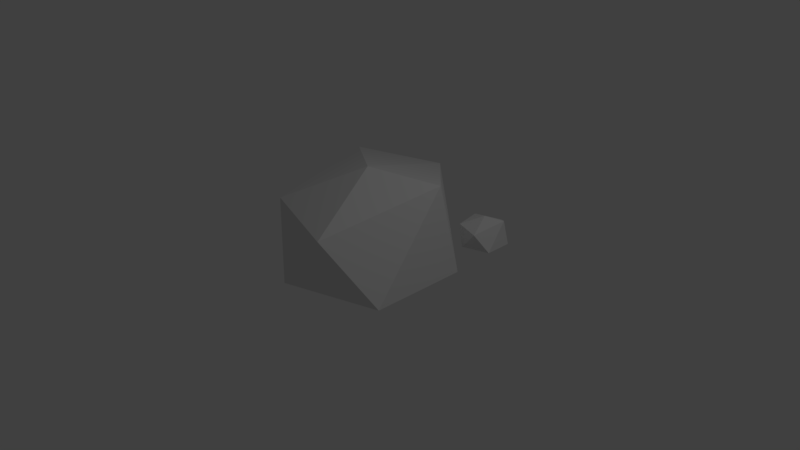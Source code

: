 # Source: Rock1.blend  (saved by Blender 2.79.0; exported with 4.5.12 LTS)
import bpy
from mathutils import Matrix  # noqa: F401  (used for matrix-valued properties, if any)

bpy.ops.wm.read_factory_settings(use_empty=True)
scene = bpy.context.scene
scene.name = 'Scene'

# ---- collections
col_collection_1 = bpy.data.collections.new('Collection 1'); scene.collection.children.link(col_collection_1)

# ---- world
world_world = bpy.data.worlds.new('World'); scene.world = world_world
world_world.color = (0.05088, 0.05088, 0.05088)
world_world.use_sun_shadow = False
world_world.sun_shadow_jitter_overblur = 0.0
world_world.cycles.sampling_method = 'MANUAL'

# ---- cameras
cam_camera = bpy.data.cameras.new('Camera')
cam_camera.clip_end = 100.0
cam_camera.lens = 35.0
cam_camera.sensor_width = 32.0
cam_camera.sensor_height = 18.0
cam_camera.ortho_scale = 7.314
cam_camera.dof.focus_distance = 0.0
cam_camera.dof.aperture_fstop = 128.0

# ---- lights
light_lamp = bpy.data.lights.new('Lamp', 'POINT')
light_lamp.transmission_factor = 0.0
light_lamp.cutoff_distance = 30.0
light_lamp.energy = 100.0
light_lamp.shadow_buffer_clip_start = 1.001
light_lamp.shadow_soft_size = 0.1
light_lamp.shadow_maximum_resolution = 0.006
light_lamp.use_absolute_resolution = True

# ---- meshes
me_icosphere = bpy.data.meshes.new('Icosphere')
me_icosphere.from_pydata([(0.0, -1.412e-09, -0.6673), (0.9294, -0.6752, -0.1463), (-0.355, -1.093, -0.1463), (-1.149, -1.412e-09, -0.1463), (-1.269, 1.858, -0.2793), (0.9294, 0.6752, -0.1463), (0.355, -1.093, 0.6966), (-0.9294, -0.6752, 0.6966), (-1.843, 1.441, 0.5636), (-0.5586, 1.858, 0.5636), (0.7148, 0.5519, 1.015), (0.0, -1.412e-09, 1.217), (0.7603, 1.346, -0.1655), (1.021, 1.157, -0.01924), (0.6607, 1.039, -0.01924), (0.4378, 1.346, -0.01924), (0.5892, 1.648, -0.0177), (1.021, 1.536, -0.01924), (0.86, 1.039, 0.2174), (0.4994, 1.157, 0.2174), (0.4279, 1.531, 0.219), (0.7885, 1.648, 0.219), (0.961, 1.501, 0.3069), (0.7603, 1.346, 0.3637)], [], [(0, 1, 2), (1, 0, 5), (0, 2, 3), (0, 3, 4), (0, 4, 5), (1, 5, 10), (2, 1, 6), (3, 2, 7), (4, 3, 8), (5, 4, 9), (1, 10, 6), (2, 6, 7), (3, 7, 8), (4, 8, 9), (5, 9, 10), (6, 10, 11), (7, 6, 11), (8, 7, 11), (9, 8, 11), (10, 9, 11), (12, 13, 14), (13, 12, 17), (12, 14, 15), (12, 15, 16), (12, 16, 17), (13, 17, 22), (14, 13, 18), (15, 14, 19), (16, 15, 20), (17, 16, 21), (13, 22, 18), (14, 18, 19), (15, 19, 20), (16, 20, 21), (17, 21, 22), (18, 22, 23), (19, 18, 23), (20, 19, 23), (21, 20, 23), (22, 21, 23)])
me_icosphere.use_remesh_preserve_volume = False
me_icosphere.use_remesh_preserve_attributes = False
me_icosphere.use_mirror_vertex_groups = False
me_icosphere.update()

# ---- objects
ob_icosphere = bpy.data.objects.new('Icosphere', me_icosphere)
ob_lamp = bpy.data.objects.new('Lamp', light_lamp)
ob_camera = bpy.data.objects.new('Camera', cam_camera)

# ---- transforms, parenting, visibility, modifiers, constraints
ob_icosphere.location = (0.0, 0.0, 0.0)
ob_icosphere.lineart.crease_threshold = 0.0
ob_lamp.location = (4.076, 1.005, 5.904)
ob_lamp.rotation_euler = (0.6503, 0.05522, 1.866)
ob_lamp.lock_rotations_4d = False
ob_lamp.empty_display_type = 'ARROWS'
ob_lamp.color = (0.0, 0.0, 0.0, 0.0)
ob_lamp.lineart.crease_threshold = 0.0
ob_camera.location = (7.481, -6.508, 5.344)
ob_camera.rotation_euler = (1.109, 0.0, 0.8149)
ob_camera.lock_rotations_4d = False
ob_camera.empty_display_type = 'ARROWS'
ob_camera.color = (0.0, 0.0, 0.0, 0.0)
ob_camera.display_type = 'WIRE'
ob_camera.lineart.crease_threshold = 0.0

# ---- collection membership
col_collection_1.objects.link(ob_icosphere)
col_collection_1.objects.link(ob_lamp)
col_collection_1.objects.link(ob_camera)

# ---- scene / render settings (as saved in the file)
scene.camera = ob_camera
scene.frame_start = 1; scene.frame_end = 250; scene.frame_set(1)
scene.render.engine = 'BLENDER_EEVEE_NEXT'
scene.render.resolution_percentage = 50
scene.render.dither_intensity = 0.0
scene.cycles.use_denoising = False
scene.cycles.samples = 128
scene.cycles.sampling_pattern = 'TABULATED_SOBOL'
scene.cycles.use_adaptive_sampling = False
scene.cycles.use_light_tree = False
scene.cycles.blur_glossy = 0.0
scene.cycles.sample_clamp_indirect = 0.0
scene.view_settings.view_transform = 'Standard'
bpy.context.view_layer.update()

